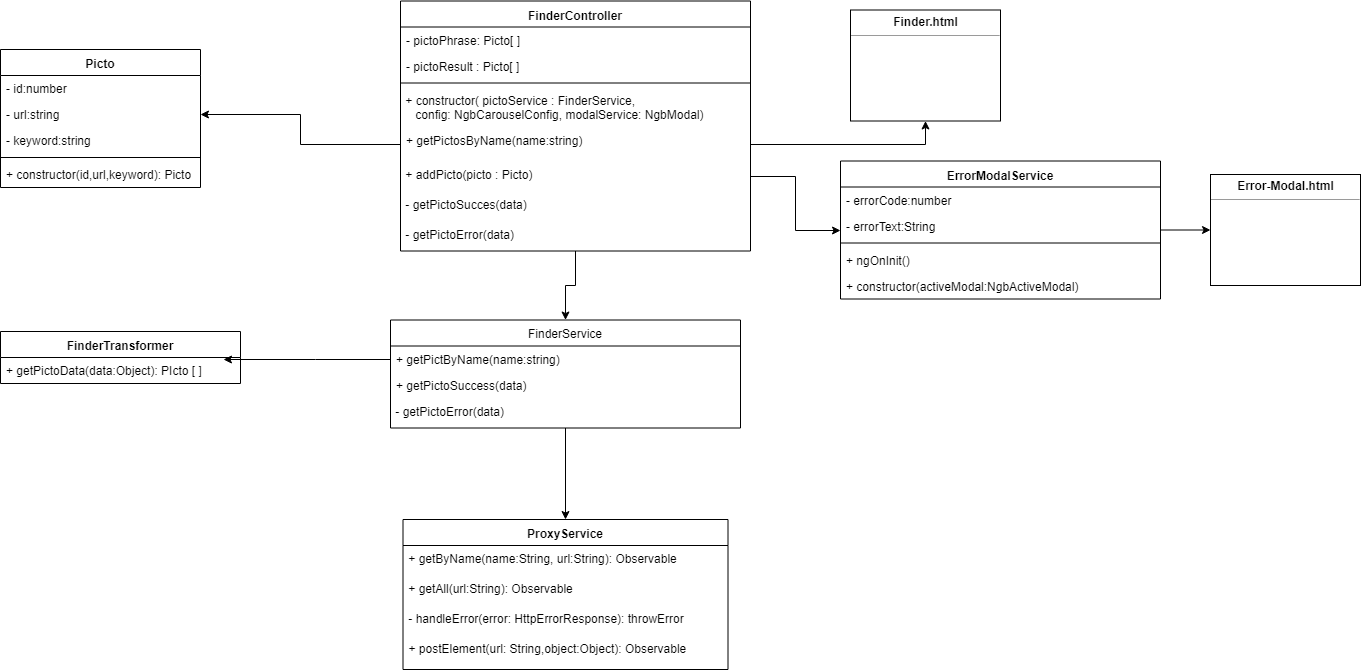

The diagram above was exported from draw.io. Its source (the exported page's mxGraphModel, read from the mxfile embedded in the PNG):
<mxGraphModel dx="1394" dy="747" grid="1" gridSize="10" guides="1" tooltips="1" connect="1" arrows="1" fold="1" page="1" pageScale="1" pageWidth="827" pageHeight="1169" math="0" shadow="0">
  <root>
    <mxCell id="0" />
    <mxCell id="1" parent="0" />
    <mxCell id="GbAFSmxkOrYK4dfxpt1m-7" value="" style="edgeStyle=orthogonalEdgeStyle;rounded=0;orthogonalLoop=1;jettySize=auto;html=1;" edge="1" parent="1" source="GbAFSmxkOrYK4dfxpt1m-8" target="GbAFSmxkOrYK4dfxpt1m-14">
      <mxGeometry relative="1" as="geometry">
        <mxPoint x="1065" y="860" as="targetPoint" />
      </mxGeometry>
    </mxCell>
    <mxCell id="GbAFSmxkOrYK4dfxpt1m-8" value="ErrorModalService" style="swimlane;fontStyle=1;align=center;verticalAlign=top;childLayout=stackLayout;horizontal=1;startSize=26;horizontalStack=0;resizeParent=1;resizeParentMax=0;resizeLast=0;collapsible=1;marginBottom=0;" vertex="1" parent="1">
      <mxGeometry x="920" y="271.5" width="320" height="138" as="geometry" />
    </mxCell>
    <mxCell id="GbAFSmxkOrYK4dfxpt1m-9" value="- errorCode:number&#10;&#10;" style="text;strokeColor=none;fillColor=none;align=left;verticalAlign=top;spacingLeft=4;spacingRight=4;overflow=hidden;rotatable=0;points=[[0,0.5],[1,0.5]];portConstraint=eastwest;" vertex="1" parent="GbAFSmxkOrYK4dfxpt1m-8">
      <mxGeometry y="26" width="320" height="26" as="geometry" />
    </mxCell>
    <mxCell id="GbAFSmxkOrYK4dfxpt1m-10" value="- errorText:String&#10;&#10;" style="text;strokeColor=none;fillColor=none;align=left;verticalAlign=top;spacingLeft=4;spacingRight=4;overflow=hidden;rotatable=0;points=[[0,0.5],[1,0.5]];portConstraint=eastwest;" vertex="1" parent="GbAFSmxkOrYK4dfxpt1m-8">
      <mxGeometry y="52" width="320" height="26" as="geometry" />
    </mxCell>
    <mxCell id="GbAFSmxkOrYK4dfxpt1m-11" value="" style="line;strokeWidth=1;fillColor=none;align=left;verticalAlign=middle;spacingTop=-1;spacingLeft=3;spacingRight=3;rotatable=0;labelPosition=right;points=[];portConstraint=eastwest;" vertex="1" parent="GbAFSmxkOrYK4dfxpt1m-8">
      <mxGeometry y="78" width="320" height="8" as="geometry" />
    </mxCell>
    <mxCell id="GbAFSmxkOrYK4dfxpt1m-12" value="+ ngOnInit()" style="text;strokeColor=none;fillColor=none;align=left;verticalAlign=top;spacingLeft=4;spacingRight=4;overflow=hidden;rotatable=0;points=[[0,0.5],[1,0.5]];portConstraint=eastwest;" vertex="1" parent="GbAFSmxkOrYK4dfxpt1m-8">
      <mxGeometry y="86" width="320" height="26" as="geometry" />
    </mxCell>
    <mxCell id="GbAFSmxkOrYK4dfxpt1m-13" value="+ constructor(activeModal:NgbActiveModal)&#10;" style="text;strokeColor=none;fillColor=none;align=left;verticalAlign=top;spacingLeft=4;spacingRight=4;overflow=hidden;rotatable=0;points=[[0,0.5],[1,0.5]];portConstraint=eastwest;" vertex="1" parent="GbAFSmxkOrYK4dfxpt1m-8">
      <mxGeometry y="112" width="320" height="26" as="geometry" />
    </mxCell>
    <mxCell id="GbAFSmxkOrYK4dfxpt1m-14" value="&lt;p style=&quot;margin: 0px ; margin-top: 4px ; text-align: center&quot;&gt;&lt;b&gt;Error-Modal.html&lt;/b&gt;&lt;/p&gt;&lt;hr size=&quot;1&quot;&gt;&lt;p style=&quot;margin: 0px ; margin-left: 4px&quot;&gt;&lt;/p&gt;&lt;p style=&quot;margin: 0px ; margin-left: 4px&quot;&gt;&lt;br&gt;&lt;/p&gt;" style="verticalAlign=top;align=left;overflow=fill;fontSize=12;fontFamily=Helvetica;html=1;" vertex="1" parent="1">
      <mxGeometry x="1290" y="285" width="150" height="111" as="geometry" />
    </mxCell>
    <mxCell id="GbAFSmxkOrYK4dfxpt1m-15" value="FinderController&#10;&#10;" style="swimlane;fontStyle=1;align=center;verticalAlign=top;childLayout=stackLayout;horizontal=1;startSize=26;horizontalStack=0;resizeParent=1;resizeParentMax=0;resizeLast=0;collapsible=1;marginBottom=0;" vertex="1" parent="1">
      <mxGeometry x="480" y="111.5" width="350" height="250" as="geometry" />
    </mxCell>
    <mxCell id="GbAFSmxkOrYK4dfxpt1m-19" value="- pictoPhrase: Picto[ ]" style="text;strokeColor=none;fillColor=none;align=left;verticalAlign=top;spacingLeft=4;spacingRight=4;overflow=hidden;rotatable=0;points=[[0,0.5],[1,0.5]];portConstraint=eastwest;" vertex="1" parent="GbAFSmxkOrYK4dfxpt1m-15">
      <mxGeometry y="26" width="350" height="26" as="geometry" />
    </mxCell>
    <mxCell id="GbAFSmxkOrYK4dfxpt1m-16" value="- pictoResult : Picto[ ]" style="text;strokeColor=none;fillColor=none;align=left;verticalAlign=top;spacingLeft=4;spacingRight=4;overflow=hidden;rotatable=0;points=[[0,0.5],[1,0.5]];portConstraint=eastwest;" vertex="1" parent="GbAFSmxkOrYK4dfxpt1m-15">
      <mxGeometry y="52" width="350" height="26" as="geometry" />
    </mxCell>
    <mxCell id="GbAFSmxkOrYK4dfxpt1m-17" value="" style="line;strokeWidth=1;fillColor=none;align=left;verticalAlign=middle;spacingTop=-1;spacingLeft=3;spacingRight=3;rotatable=0;labelPosition=right;points=[];portConstraint=eastwest;" vertex="1" parent="GbAFSmxkOrYK4dfxpt1m-15">
      <mxGeometry y="78" width="350" height="8" as="geometry" />
    </mxCell>
    <mxCell id="GbAFSmxkOrYK4dfxpt1m-20" value="&amp;nbsp;+ constructor( pictoService : FinderService, &lt;br&gt;&amp;nbsp; &amp;nbsp; config: NgbCarouselConfig, modalService: NgbModal)" style="text;html=1;" vertex="1" parent="GbAFSmxkOrYK4dfxpt1m-15">
      <mxGeometry y="86" width="350" height="40" as="geometry" />
    </mxCell>
    <mxCell id="GbAFSmxkOrYK4dfxpt1m-18" value="+ getPictosByName(name:string)" style="text;strokeColor=none;fillColor=none;align=left;verticalAlign=top;spacingLeft=4;spacingRight=4;overflow=hidden;rotatable=0;points=[[0,0.5],[1,0.5]];portConstraint=eastwest;" vertex="1" parent="GbAFSmxkOrYK4dfxpt1m-15">
      <mxGeometry y="126" width="350" height="34" as="geometry" />
    </mxCell>
    <mxCell id="GbAFSmxkOrYK4dfxpt1m-23" value="&amp;nbsp;+ addPicto(picto : Picto)" style="text;html=1;" vertex="1" parent="GbAFSmxkOrYK4dfxpt1m-15">
      <mxGeometry y="160" width="350" height="30" as="geometry" />
    </mxCell>
    <mxCell id="GbAFSmxkOrYK4dfxpt1m-22" value="&amp;nbsp;- getPictoSucces(data)" style="text;html=1;" vertex="1" parent="GbAFSmxkOrYK4dfxpt1m-15">
      <mxGeometry y="190" width="350" height="30" as="geometry" />
    </mxCell>
    <mxCell id="GbAFSmxkOrYK4dfxpt1m-24" value="&amp;nbsp;- getPictoError(data)" style="text;html=1;" vertex="1" parent="GbAFSmxkOrYK4dfxpt1m-15">
      <mxGeometry y="220" width="350" height="30" as="geometry" />
    </mxCell>
    <mxCell id="GbAFSmxkOrYK4dfxpt1m-25" value="&lt;p style=&quot;margin: 0px ; margin-top: 4px ; text-align: center&quot;&gt;&lt;b&gt;Finder.html&lt;/b&gt;&lt;/p&gt;&lt;hr size=&quot;1&quot;&gt;&lt;p style=&quot;margin: 0px ; margin-left: 4px&quot;&gt;&lt;/p&gt;&lt;p style=&quot;margin: 0px ; margin-left: 4px&quot;&gt;&lt;br&gt;&lt;/p&gt;" style="verticalAlign=top;align=left;overflow=fill;fontSize=12;fontFamily=Helvetica;html=1;" vertex="1" parent="1">
      <mxGeometry x="930" y="120.5" width="150" height="111" as="geometry" />
    </mxCell>
    <mxCell id="GbAFSmxkOrYK4dfxpt1m-33" style="edgeStyle=orthogonalEdgeStyle;rounded=0;orthogonalLoop=1;jettySize=auto;html=1;" edge="1" parent="1" source="GbAFSmxkOrYK4dfxpt1m-26" target="GbAFSmxkOrYK4dfxpt1m-50">
      <mxGeometry relative="1" as="geometry">
        <mxPoint x="645" y="627" as="targetPoint" />
      </mxGeometry>
    </mxCell>
    <mxCell id="GbAFSmxkOrYK4dfxpt1m-26" value="FinderService" style="swimlane;fontStyle=0;childLayout=stackLayout;horizontal=1;startSize=26;fillColor=none;horizontalStack=0;resizeParent=1;resizeParentMax=0;resizeLast=0;collapsible=1;marginBottom=0;" vertex="1" parent="1">
      <mxGeometry x="470" y="430.5" width="350" height="108" as="geometry" />
    </mxCell>
    <mxCell id="GbAFSmxkOrYK4dfxpt1m-27" value="+ getPictByName(name:string)" style="text;strokeColor=none;fillColor=none;align=left;verticalAlign=top;spacingLeft=4;spacingRight=4;overflow=hidden;rotatable=0;points=[[0,0.5],[1,0.5]];portConstraint=eastwest;" vertex="1" parent="GbAFSmxkOrYK4dfxpt1m-26">
      <mxGeometry y="26" width="350" height="26" as="geometry" />
    </mxCell>
    <mxCell id="GbAFSmxkOrYK4dfxpt1m-28" value="+ getPictoSuccess(data)" style="text;strokeColor=none;fillColor=none;align=left;verticalAlign=top;spacingLeft=4;spacingRight=4;overflow=hidden;rotatable=0;points=[[0,0.5],[1,0.5]];portConstraint=eastwest;" vertex="1" parent="GbAFSmxkOrYK4dfxpt1m-26">
      <mxGeometry y="52" width="350" height="26" as="geometry" />
    </mxCell>
    <mxCell id="GbAFSmxkOrYK4dfxpt1m-34" value="&amp;nbsp;- getPictoError(data)" style="text;html=1;" vertex="1" parent="GbAFSmxkOrYK4dfxpt1m-26">
      <mxGeometry y="78" width="350" height="30" as="geometry" />
    </mxCell>
    <mxCell id="GbAFSmxkOrYK4dfxpt1m-30" style="edgeStyle=orthogonalEdgeStyle;rounded=0;orthogonalLoop=1;jettySize=auto;html=1;" edge="1" parent="1" source="GbAFSmxkOrYK4dfxpt1m-24" target="GbAFSmxkOrYK4dfxpt1m-26">
      <mxGeometry relative="1" as="geometry" />
    </mxCell>
    <mxCell id="GbAFSmxkOrYK4dfxpt1m-31" style="edgeStyle=orthogonalEdgeStyle;rounded=0;orthogonalLoop=1;jettySize=auto;html=1;exitX=1;exitY=0.5;exitDx=0;exitDy=0;" edge="1" parent="1" source="GbAFSmxkOrYK4dfxpt1m-18" target="GbAFSmxkOrYK4dfxpt1m-25">
      <mxGeometry relative="1" as="geometry" />
    </mxCell>
    <mxCell id="GbAFSmxkOrYK4dfxpt1m-32" style="edgeStyle=orthogonalEdgeStyle;rounded=0;orthogonalLoop=1;jettySize=auto;html=1;" edge="1" parent="1" source="GbAFSmxkOrYK4dfxpt1m-23" target="GbAFSmxkOrYK4dfxpt1m-8">
      <mxGeometry relative="1" as="geometry" />
    </mxCell>
    <mxCell id="GbAFSmxkOrYK4dfxpt1m-35" value="FinderTransformer" style="swimlane;fontStyle=1;align=center;verticalAlign=top;childLayout=stackLayout;horizontal=1;startSize=26;horizontalStack=0;resizeParent=1;resizeParentMax=0;resizeLast=0;collapsible=1;marginBottom=0;" vertex="1" parent="1">
      <mxGeometry x="80" y="442" width="240" height="52" as="geometry" />
    </mxCell>
    <mxCell id="GbAFSmxkOrYK4dfxpt1m-38" value="+ getPictoData(data:Object): PIcto [ ]" style="text;strokeColor=none;fillColor=none;align=left;verticalAlign=top;spacingLeft=4;spacingRight=4;overflow=hidden;rotatable=0;points=[[0,0.5],[1,0.5]];portConstraint=eastwest;" vertex="1" parent="GbAFSmxkOrYK4dfxpt1m-35">
      <mxGeometry y="26" width="240" height="26" as="geometry" />
    </mxCell>
    <mxCell id="GbAFSmxkOrYK4dfxpt1m-40" value="Picto" style="swimlane;fontStyle=1;align=center;verticalAlign=top;childLayout=stackLayout;horizontal=1;startSize=26;horizontalStack=0;resizeParent=1;resizeParentMax=0;resizeLast=0;collapsible=1;marginBottom=0;" vertex="1" parent="1">
      <mxGeometry x="80" y="160" width="200" height="138" as="geometry" />
    </mxCell>
    <mxCell id="GbAFSmxkOrYK4dfxpt1m-41" value="- id:number&#10;" style="text;strokeColor=none;fillColor=none;align=left;verticalAlign=top;spacingLeft=4;spacingRight=4;overflow=hidden;rotatable=0;points=[[0,0.5],[1,0.5]];portConstraint=eastwest;" vertex="1" parent="GbAFSmxkOrYK4dfxpt1m-40">
      <mxGeometry y="26" width="200" height="26" as="geometry" />
    </mxCell>
    <mxCell id="GbAFSmxkOrYK4dfxpt1m-45" value="- url:string" style="text;strokeColor=none;fillColor=none;align=left;verticalAlign=top;spacingLeft=4;spacingRight=4;overflow=hidden;rotatable=0;points=[[0,0.5],[1,0.5]];portConstraint=eastwest;" vertex="1" parent="GbAFSmxkOrYK4dfxpt1m-40">
      <mxGeometry y="52" width="200" height="26" as="geometry" />
    </mxCell>
    <mxCell id="GbAFSmxkOrYK4dfxpt1m-46" value="- keyword:string" style="text;strokeColor=none;fillColor=none;align=left;verticalAlign=top;spacingLeft=4;spacingRight=4;overflow=hidden;rotatable=0;points=[[0,0.5],[1,0.5]];portConstraint=eastwest;" vertex="1" parent="GbAFSmxkOrYK4dfxpt1m-40">
      <mxGeometry y="78" width="200" height="26" as="geometry" />
    </mxCell>
    <mxCell id="GbAFSmxkOrYK4dfxpt1m-42" value="" style="line;strokeWidth=1;fillColor=none;align=left;verticalAlign=middle;spacingTop=-1;spacingLeft=3;spacingRight=3;rotatable=0;labelPosition=right;points=[];portConstraint=eastwest;" vertex="1" parent="GbAFSmxkOrYK4dfxpt1m-40">
      <mxGeometry y="104" width="200" height="8" as="geometry" />
    </mxCell>
    <mxCell id="GbAFSmxkOrYK4dfxpt1m-43" value="+ constructor(id,url,keyword): Picto" style="text;strokeColor=none;fillColor=none;align=left;verticalAlign=top;spacingLeft=4;spacingRight=4;overflow=hidden;rotatable=0;points=[[0,0.5],[1,0.5]];portConstraint=eastwest;" vertex="1" parent="GbAFSmxkOrYK4dfxpt1m-40">
      <mxGeometry y="112" width="200" height="26" as="geometry" />
    </mxCell>
    <mxCell id="GbAFSmxkOrYK4dfxpt1m-47" style="edgeStyle=orthogonalEdgeStyle;rounded=0;orthogonalLoop=1;jettySize=auto;html=1;entryX=1;entryY=0.5;entryDx=0;entryDy=0;" edge="1" parent="1" source="GbAFSmxkOrYK4dfxpt1m-18" target="GbAFSmxkOrYK4dfxpt1m-45">
      <mxGeometry relative="1" as="geometry" />
    </mxCell>
    <mxCell id="GbAFSmxkOrYK4dfxpt1m-49" style="edgeStyle=orthogonalEdgeStyle;rounded=0;orthogonalLoop=1;jettySize=auto;html=1;entryX=0.929;entryY=0.077;entryDx=0;entryDy=0;entryPerimeter=0;" edge="1" parent="1" source="GbAFSmxkOrYK4dfxpt1m-27" target="GbAFSmxkOrYK4dfxpt1m-38">
      <mxGeometry relative="1" as="geometry" />
    </mxCell>
    <mxCell id="GbAFSmxkOrYK4dfxpt1m-50" value="ProxyService" style="swimlane;fontStyle=1;align=center;verticalAlign=top;childLayout=stackLayout;horizontal=1;startSize=26;horizontalStack=0;resizeParent=1;resizeParentMax=0;resizeLast=0;collapsible=1;marginBottom=0;" vertex="1" parent="1">
      <mxGeometry x="482.5" y="630" width="325" height="150" as="geometry" />
    </mxCell>
    <mxCell id="GbAFSmxkOrYK4dfxpt1m-51" value="&amp;nbsp;+ getByName(name:String, url:String): Observable" style="text;html=1;" vertex="1" parent="GbAFSmxkOrYK4dfxpt1m-50">
      <mxGeometry y="26" width="325" height="30" as="geometry" />
    </mxCell>
    <mxCell id="GbAFSmxkOrYK4dfxpt1m-52" value="&amp;nbsp;+ getAll(url:String): Observable" style="text;html=1;" vertex="1" parent="GbAFSmxkOrYK4dfxpt1m-50">
      <mxGeometry y="56" width="325" height="30" as="geometry" />
    </mxCell>
    <mxCell id="GbAFSmxkOrYK4dfxpt1m-53" value="&amp;nbsp;- handleError(error: HttpErrorResponse): throwError" style="text;html=1;" vertex="1" parent="GbAFSmxkOrYK4dfxpt1m-50">
      <mxGeometry y="86" width="325" height="30" as="geometry" />
    </mxCell>
    <mxCell id="GbAFSmxkOrYK4dfxpt1m-54" value="+ postElement(url: String,object:Object): Observable" style="text;strokeColor=none;fillColor=none;align=left;verticalAlign=top;spacingLeft=4;spacingRight=4;overflow=hidden;rotatable=0;points=[[0,0.5],[1,0.5]];portConstraint=eastwest;" vertex="1" parent="GbAFSmxkOrYK4dfxpt1m-50">
      <mxGeometry y="116" width="325" height="34" as="geometry" />
    </mxCell>
  </root>
</mxGraphModel>